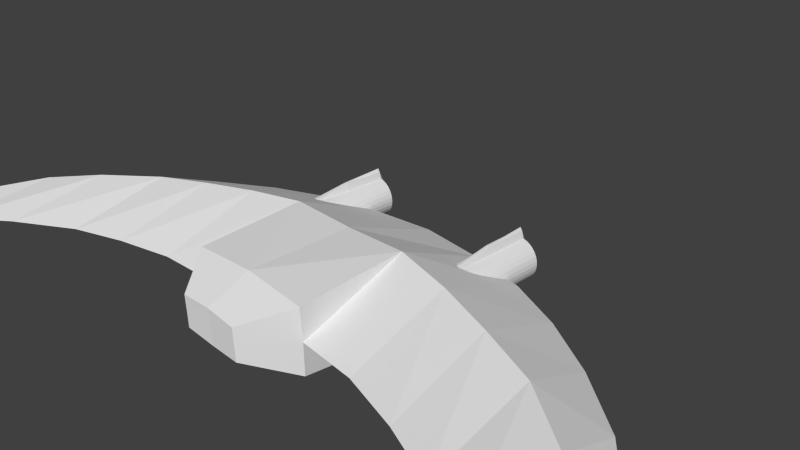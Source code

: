 # Source: reaper_1.Version_by_Jakob.blend  (saved by Blender 2.67.0; exported with 4.5.12 LTS)
import bpy
from mathutils import Matrix  # noqa: F401  (used for matrix-valued properties, if any)

bpy.ops.wm.read_factory_settings(use_empty=True)
scene = bpy.context.scene
scene.name = 'Scene'

# ---- collections
col_collection_1 = bpy.data.collections.new('Collection 1'); scene.collection.children.link(col_collection_1)

# ---- world
world_world = bpy.data.worlds.new('World'); scene.world = world_world
world_world.color = (0.05088, 0.05088, 0.05088)
world_world.use_sun_shadow = False
world_world.sun_shadow_jitter_overblur = 0.0
world_world.cycles.sampling_method = 'MANUAL'
world_world.cycles.sample_map_resolution = 256

# ---- cameras
cam_camera = bpy.data.cameras.new('Camera')
cam_camera.clip_end = 100.0
cam_camera.lens = 35.0
cam_camera.sensor_width = 32.0
cam_camera.sensor_height = 18.0
cam_camera.ortho_scale = 7.314
cam_camera.dof.focus_distance = 0.0
cam_camera.dof.aperture_fstop = 128.0

# ---- meshes
me_cube_001 = bpy.data.meshes.new('Cube.001')
me_cube_001.from_pydata([(6.381, -5.785, 0.0), (0.0, 1.0, 0.0), (0.0, -0.3851, -0.5967), (0.0, -0.3851, 0.5195), (0.9673, 0.8862, 0.0), (0.9673, -1.887, 0.0), (0.9673, -0.4086, -0.6023), (0.9673, -0.4086, 0.5625), (4.833, -1.564, 0.03905), (4.833, -2.144, 0.2425), (4.833, -2.144, -0.2752), (4.833, -3.523, 0.04173), (4.206, -2.987, 0.02482), (4.206, -1.608, -0.3678), (4.206, -1.608, 0.3133), (4.206, -0.7955, 0.02482), (3.402, -0.1413, 0.0), (3.402, -1.059, 0.3603), (3.402, -1.059, -0.4892), (3.402, -2.439, 0.0), (1.806, 0.6978, 0.0), (1.806, -0.5642, 0.4959), (1.806, -0.5642, -0.5903), (1.806, -1.944, 0.0), (2.644, -2.16, 0.0001374), (2.644, -0.7807, -0.567), (2.611, -0.7959, 0.4309), (2.611, 0.3433, 0.0), (5.477, -2.939, 0.0), (5.477, -3.437, 0.1446), (5.477, -3.437, -0.1612), (5.477, -4.319, 0.0), (-0.00886, -1.874, 0.5), (0.9584, -1.897, 0.45), (-0.003138, -1.866, -0.5), (0.9641, -1.889, -0.45), (1.334, 0.09241, -0.3098), (1.334, 1.293, -0.4184), (1.391, 0.09241, -0.3042), (1.391, 1.293, -0.3042), (1.446, 0.09241, -0.2875), (1.446, 1.293, -0.2875), (1.497, 0.09241, -0.2605), (1.497, 1.293, -0.2605), (1.541, 0.09241, -0.2241), (1.541, 1.293, -0.2241), (1.577, 0.09241, -0.1798), (1.577, 1.293, -0.1798), (1.605, 0.09241, -0.1292), (1.605, 1.293, -0.1292), (1.621, 0.09241, -0.0743), (1.621, 1.293, -0.0743), (1.627, 0.09241, -0.01721), (1.627, 1.293, -0.01722), (1.621, 0.09241, 0.03987), (1.621, 1.293, 0.03987), (1.605, 0.09241, 0.09475), (1.605, 1.293, 0.09475), (1.577, 0.09241, 0.1453), (1.577, 1.293, 0.1453), (1.541, 0.09241, 0.1897), (1.541, 1.293, 0.1897), (1.497, 0.09241, 0.2261), (1.497, 1.293, 0.2261), (1.446, 0.09241, 0.2531), (1.446, 1.293, 0.2531), (1.391, 0.09241, 0.2698), (1.391, 1.293, 0.2698), (1.334, 0.09241, 0.2754), (1.334, 1.293, 0.4115), (1.277, 0.09241, 0.2698), (1.277, 1.293, 0.2698), (1.222, 0.09241, 0.2531), (1.222, 1.293, 0.2531), (1.172, 0.09241, 0.2261), (1.172, 1.293, 0.2261), (1.127, 0.09241, 0.1897), (1.127, 1.293, 0.1897), (1.091, 0.09241, 0.1453), (1.091, 1.293, 0.1453), (1.064, 0.09241, 0.09475), (1.064, 1.293, 0.09475), (1.047, 0.09241, 0.03987), (1.047, 1.293, 0.03987), (1.042, 0.09241, -0.01722), (1.042, 1.293, -0.01722), (1.047, 0.09241, -0.0743), (1.047, 1.293, -0.0743), (1.064, 0.09241, -0.1292), (1.064, 1.293, -0.1292), (1.091, 0.09241, -0.1798), (1.091, 1.293, -0.1798), (1.127, 0.09241, -0.2241), (1.127, 1.293, -0.2241), (1.172, 0.09241, -0.2605), (1.172, 1.293, -0.2605), (1.222, 0.09241, -0.2875), (1.222, 1.293, -0.2875), (1.277, 0.09241, -0.3042), (1.277, 1.293, -0.3042), (1.391, 0.6929, 0.2698), (1.363, 0.09241, 0.2726), (1.363, 1.293, 0.3675), (1.334, 0.6929, 0.3703), (1.306, 0.09241, 0.2726), (1.306, 1.293, 0.3675), (1.277, 0.6929, 0.2698), (1.363, 0.6929, 0.3675), (1.306, 0.6929, 0.3675), (1.363, 0.09241, -0.307), (1.363, 1.293, -0.3782), (1.334, 0.6929, -0.3811), (1.391, 0.6929, -0.3042), (1.277, 0.6929, -0.3042), (1.306, 0.09241, -0.307), (1.306, 1.293, -0.3782), (1.363, 0.6929, -0.3782), (1.306, 0.6929, -0.3782), (1.372, 1.358, -0.2089), (1.409, 1.358, -0.1977), (1.443, 1.358, -0.1796), (1.473, 1.358, -0.1553), (1.497, 1.358, -0.1256), (1.515, 1.358, -0.09172), (1.526, 1.358, -0.05497), (1.53, 1.358, -0.01676), (1.526, 1.358, 0.02146), (1.515, 1.358, 0.05821), (1.497, 1.358, 0.09207), (1.473, 1.358, 0.1218), (1.443, 1.358, 0.1461), (1.409, 1.358, 0.1642), (1.372, 1.358, 0.1754), (1.296, 1.358, 0.1754), (1.259, 1.358, 0.1642), (1.225, 1.358, 0.1461), (1.196, 1.358, 0.1218), (1.171, 1.358, 0.09207), (1.153, 1.358, 0.05821), (1.142, 1.358, 0.02146), (1.138, 1.358, -0.01676), (1.142, 1.358, -0.05497), (1.153, 1.358, -0.09172), (1.171, 1.358, -0.1256), (1.196, 1.358, -0.1553), (1.225, 1.358, -0.1796), (1.259, 1.358, -0.1977), (1.296, 1.358, -0.2089), (1.353, 1.358, 0.2408), (1.315, 1.358, 0.2408), (1.353, 1.358, -0.2585), (1.315, 1.358, -0.2585), (1.372, 1.358, -0.2089), (1.409, 1.358, -0.1977), (1.443, 1.358, -0.1796), (1.473, 1.358, -0.1553), (1.497, 1.358, -0.1256), (1.515, 1.358, -0.09172), (1.526, 1.358, -0.05497), (1.53, 1.358, -0.01676), (1.526, 1.358, 0.02146), (1.515, 1.358, 0.05821), (1.497, 1.358, 0.09207), (1.473, 1.358, 0.1218), (1.443, 1.358, 0.1461), (1.409, 1.358, 0.1642), (1.372, 1.358, 0.1754), (1.296, 1.358, 0.1754), (1.259, 1.358, 0.1642), (1.225, 1.358, 0.1461), (1.196, 1.358, 0.1218), (1.171, 1.358, 0.09207), (1.153, 1.358, 0.05821), (1.142, 1.358, 0.02146), (1.138, 1.358, -0.01676), (1.142, 1.358, -0.05497), (1.153, 1.358, -0.09172), (1.171, 1.358, -0.1256), (1.196, 1.358, -0.1553), (1.225, 1.358, -0.1796), (1.259, 1.358, -0.1977), (1.296, 1.358, -0.2089), (1.353, 1.358, 0.2408), (1.315, 1.358, 0.2408), (1.353, 1.358, -0.2585), (1.315, 1.358, -0.2585), (1.372, 1.289, -0.2089), (1.409, 1.289, -0.1977), (1.443, 1.289, -0.1796), (1.473, 1.289, -0.1553), (1.497, 1.289, -0.1256), (1.515, 1.289, -0.09172), (1.526, 1.289, -0.05497), (1.53, 1.289, -0.01676), (1.526, 1.289, 0.02146), (1.515, 1.289, 0.05821), (1.497, 1.289, 0.09207), (1.473, 1.289, 0.1218), (1.443, 1.289, 0.1461), (1.409, 1.289, 0.1642), (1.372, 1.289, 0.1754), (1.296, 1.289, 0.1754), (1.259, 1.289, 0.1642), (1.225, 1.289, 0.1461), (1.196, 1.289, 0.1218), (1.171, 1.289, 0.09207), (1.153, 1.289, 0.05821), (1.142, 1.289, 0.02146), (1.138, 1.289, -0.01676), (1.142, 1.289, -0.05497), (1.153, 1.289, -0.09172), (1.171, 1.289, -0.1256), (1.196, 1.289, -0.1553), (1.225, 1.289, -0.1796), (1.259, 1.289, -0.1977), (1.296, 1.289, -0.2089), (1.353, 1.289, 0.2408), (1.315, 1.289, 0.2408), (1.353, 1.289, -0.2585), (1.315, 1.289, -0.2585), (0.4875, -2.449, -0.00502), (-0.002474, -2.443, 0.246), (0.4831, -2.454, 0.2209), (0.0003984, -2.438, -0.256), (0.4859, -2.45, -0.2309)], [], [(30, 0, 31), (29, 0, 28), (23, 21, 7, 5), (24, 26, 21, 23), (4, 6, 2, 1), (20, 22, 6, 4), (19, 17, 26, 24), (23, 5, 6, 22), (12, 14, 17, 19), (8, 28, 30, 10), (27, 25, 22, 20), (24, 23, 22, 25), (11, 9, 14, 12), (29, 9, 11, 31), (28, 0, 30), (17, 14, 15, 16), (0, 29, 31), (16, 18, 25, 27), (8, 10, 13, 15), (9, 29, 28, 8), (15, 13, 18, 16), (14, 9, 8, 15), (21, 26, 27, 20), (31, 11, 10, 30), (7, 21, 20, 4), (3, 7, 4, 1), (26, 17, 16, 27), (12, 13, 10, 11), (12, 19, 18, 13), (24, 25, 18, 19), (7, 3, 32, 33), (2, 34, 32, 3, 1), (5, 7, 33), (35, 5, 220, 224), (2, 6, 35, 34), (6, 5, 35), (116, 110, 39, 112), (38, 112, 39, 41, 40), (40, 41, 43, 42), (42, 43, 45, 44), (44, 45, 47, 46), (46, 47, 49, 48), (48, 49, 51, 50), (50, 51, 53, 52), (52, 53, 55, 54), (54, 55, 57, 56), (56, 57, 59, 58), (58, 59, 61, 60), (60, 61, 63, 62), (62, 63, 65, 64), (64, 65, 67, 100, 66), (107, 102, 69, 103), (108, 105, 71, 106), (70, 106, 71, 73, 72), (72, 73, 75, 74), (74, 75, 77, 76), (76, 77, 79, 78), (78, 79, 81, 80), (80, 81, 83, 82), (82, 83, 85, 84), (84, 85, 87, 86), (86, 87, 89, 88), (88, 89, 91, 90), (90, 91, 93, 92), (92, 93, 95, 94), (94, 95, 97, 96), (102, 105, 69), (117, 115, 37, 111), (96, 97, 99, 113, 98), (104, 101, 68), (101, 107, 103, 68), (66, 100, 107, 101), (100, 67, 102, 107), (104, 108, 106, 70), (68, 103, 108, 104), (103, 69, 105, 108), (110, 37, 115), (109, 38, 40, 42, 44, 46, 48, 50, 52, 54, 56, 58, 60, 62, 64, 66, 101, 104, 70, 72, 74, 76, 78, 80, 82, 84, 86, 88, 90, 92, 94, 96, 98, 114), (109, 116, 112, 38), (36, 111, 116, 109), (111, 37, 110, 116), (114, 117, 111, 36), (98, 113, 117, 114), (113, 99, 115, 117), (105, 102, 148, 149), (36, 109, 114), (121, 120, 154, 155), (39, 110, 150, 118), (41, 39, 118, 119), (43, 41, 119, 120), (45, 43, 120, 121), (47, 45, 121, 122), (49, 47, 122, 123), (51, 49, 123, 124), (53, 51, 124, 125), (55, 53, 125, 126), (57, 55, 126, 127), (59, 57, 127, 128), (61, 59, 128, 129), (63, 61, 129, 130), (65, 63, 130, 131), (67, 65, 131, 132), (102, 67, 132, 148), (73, 71, 133, 134), (75, 73, 134, 135), (77, 75, 135, 136), (79, 77, 136, 137), (81, 79, 137, 138), (83, 81, 138, 139), (85, 83, 139, 140), (87, 85, 140, 141), (89, 87, 141, 142), (91, 89, 142, 143), (93, 91, 143, 144), (95, 93, 144, 145), (97, 95, 145, 146), (99, 97, 146, 147), (115, 99, 147, 151), (71, 105, 149, 133), (110, 115, 151, 150), (153, 152, 186, 187), (124, 123, 157, 158), (127, 126, 160, 161), (130, 129, 163, 164), (148, 132, 166, 182), (136, 135, 169, 170), (139, 138, 172, 173), (142, 141, 175, 176), (145, 144, 178, 179), (151, 147, 181, 185), (118, 150, 184, 152), (119, 118, 152, 153), (122, 121, 155, 156), (125, 124, 158, 159), (128, 127, 161, 162), (131, 130, 164, 165), (134, 133, 167, 168), (137, 136, 170, 171), (140, 139, 173, 174), (143, 142, 176, 177), (146, 145, 179, 180), (133, 149, 183, 167), (150, 151, 185, 184), (120, 119, 153, 154), (123, 122, 156, 157), (126, 125, 159, 160), (129, 128, 162, 163), (132, 131, 165, 166), (135, 134, 168, 169), (138, 137, 171, 172), (141, 140, 174, 175), (144, 143, 177, 178), (147, 146, 180, 181), (149, 148, 182, 183), (186, 218, 219, 215, 214, 213, 212, 211, 210, 209, 208, 207, 206, 205, 204, 203, 202, 201, 217, 216, 200, 199, 198, 197, 196, 195, 194, 193, 192, 191, 190, 189, 188, 187), (156, 155, 189, 190), (159, 158, 192, 193), (162, 161, 195, 196), (165, 164, 198, 199), (168, 167, 201, 202), (171, 170, 204, 205), (174, 173, 207, 208), (177, 176, 210, 211), (180, 179, 213, 214), (167, 183, 217, 201), (184, 185, 219, 218), (154, 153, 187, 188), (157, 156, 190, 191), (160, 159, 193, 194), (163, 162, 196, 197), (166, 165, 199, 200), (169, 168, 202, 203), (172, 171, 205, 206), (175, 174, 208, 209), (178, 177, 211, 212), (181, 180, 214, 215), (183, 182, 216, 217), (155, 154, 188, 189), (158, 157, 191, 192), (161, 160, 194, 195), (164, 163, 197, 198), (182, 166, 200, 216), (170, 169, 203, 204), (173, 172, 206, 207), (176, 175, 209, 210), (179, 178, 212, 213), (185, 181, 215, 219), (152, 184, 218, 186), (223, 224, 220, 222, 221), (5, 33, 222, 220), (33, 32, 221, 222), (34, 35, 224, 223), (32, 34, 223, 221)])
me_cube_001.use_remesh_preserve_volume = False
me_cube_001.use_remesh_preserve_attributes = False
me_cube_001.use_mirror_vertex_groups = False
me_cube_001.update()

# ---- objects
ob_cube = bpy.data.objects.new('Cube', me_cube_001)
ob_camera = bpy.data.objects.new('Camera', cam_camera)

# ---- transforms, parenting, visibility, modifiers, constraints
ob_cube.location = (0.0, 0.0, 0.0)
ob_cube.lineart.crease_threshold = 0.0
_m = ob_cube.modifiers.new('Mirror', 'MIRROR')
ob_camera.location = (7.481, -6.508, 5.344)
ob_camera.rotation_euler = (1.109, 0.01082, 0.8149)
ob_camera.lock_rotations_4d = False
ob_camera.empty_display_type = 'ARROWS'
ob_camera.color = (0.0, 0.0, 0.0, 0.0)
ob_camera.display_type = 'WIRE'
ob_camera.lineart.crease_threshold = 0.0

# ---- collection membership
col_collection_1.objects.link(ob_cube)
col_collection_1.objects.link(ob_camera)

# ---- scene / render settings (as saved in the file)
scene.camera = ob_camera
scene.frame_start = 1; scene.frame_end = 250; scene.frame_set(1)
scene.render.engine = 'BLENDER_EEVEE_NEXT'
scene.render.image_settings.color_mode = 'RGB'
scene.render.image_settings.compression = 90
scene.render.resolution_percentage = 50
scene.render.dither_intensity = 0.0
scene.cycles.use_denoising = False
scene.cycles.samples = 10
scene.cycles.sampling_pattern = 'TABULATED_SOBOL'
scene.cycles.light_sampling_threshold = 0.0
scene.cycles.use_adaptive_sampling = False
scene.cycles.use_light_tree = False
scene.cycles.blur_glossy = 0.0
scene.cycles.volume_bounces = 1
scene.cycles.pixel_filter_type = 'GAUSSIAN'
scene.cycles.sample_clamp_indirect = 0.0
scene.view_settings.view_transform = 'Standard'
bpy.context.view_layer.update()

# ---- added for rendering (the .blend has no usable light): sun
light_auto_sun = bpy.data.lights.new('AutoSun', 'SUN')
light_auto_sun.energy = 3.0
light_auto_sun.angle = 0.0523599
ob_auto_sun = bpy.data.objects.new('AutoSun', light_auto_sun)
scene.collection.objects.link(ob_auto_sun)
ob_auto_sun.rotation_euler = (0.872665, 0.174533, 0.523599)
bpy.context.view_layer.update()
